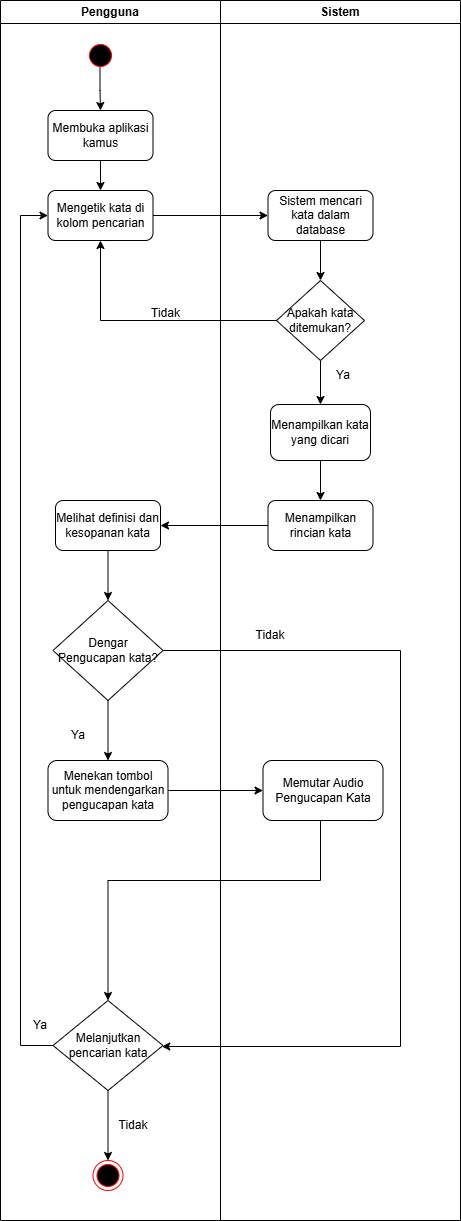

The diagram above was exported from draw.io. Its source (the exported page's mxGraphModel, read from the mxfile embedded in the PNG):
<mxGraphModel dx="1092" dy="460" grid="1" gridSize="10" guides="1" tooltips="1" connect="1" arrows="1" fold="1" page="1" pageScale="1" pageWidth="850" pageHeight="1100" math="0" shadow="0">
  <root>
    <mxCell id="0" />
    <mxCell id="1" parent="0" />
    <mxCell id="UBDcS1nZ-q4EyjfXM0BA-2" value="Pengguna" style="swimlane;whiteSpace=wrap;html=1;" parent="1" vertex="1">
      <mxGeometry x="80" y="120" width="220" height="1220" as="geometry" />
    </mxCell>
    <mxCell id="UBDcS1nZ-q4EyjfXM0BA-3" style="edgeStyle=orthogonalEdgeStyle;rounded=0;orthogonalLoop=1;jettySize=auto;html=1;entryX=0.5;entryY=0;entryDx=0;entryDy=0;exitX=0.483;exitY=0.883;exitDx=0;exitDy=0;exitPerimeter=0;" parent="UBDcS1nZ-q4EyjfXM0BA-2" source="UBDcS1nZ-q4EyjfXM0BA-4" target="UBDcS1nZ-q4EyjfXM0BA-6" edge="1">
      <mxGeometry relative="1" as="geometry" />
    </mxCell>
    <mxCell id="UBDcS1nZ-q4EyjfXM0BA-4" value="" style="ellipse;html=1;shape=startState;fillColor=#000000;strokeColor=#ff0000;" parent="UBDcS1nZ-q4EyjfXM0BA-2" vertex="1">
      <mxGeometry x="85" y="40" width="30" height="30" as="geometry" />
    </mxCell>
    <mxCell id="UBDcS1nZ-q4EyjfXM0BA-5" style="edgeStyle=orthogonalEdgeStyle;rounded=0;orthogonalLoop=1;jettySize=auto;html=1;" parent="UBDcS1nZ-q4EyjfXM0BA-2" source="UBDcS1nZ-q4EyjfXM0BA-6" target="UBDcS1nZ-q4EyjfXM0BA-7" edge="1">
      <mxGeometry relative="1" as="geometry" />
    </mxCell>
    <mxCell id="UBDcS1nZ-q4EyjfXM0BA-6" value="Membuka aplikasi kamus" style="rounded=1;whiteSpace=wrap;html=1;" parent="UBDcS1nZ-q4EyjfXM0BA-2" vertex="1">
      <mxGeometry x="47.5" y="110" width="105" height="50" as="geometry" />
    </mxCell>
    <mxCell id="UBDcS1nZ-q4EyjfXM0BA-7" value="Mengetik kata di kolom pencarian" style="rounded=1;whiteSpace=wrap;html=1;" parent="UBDcS1nZ-q4EyjfXM0BA-2" vertex="1">
      <mxGeometry x="47.5" y="190" width="105" height="50" as="geometry" />
    </mxCell>
    <mxCell id="UBDcS1nZ-q4EyjfXM0BA-8" value="Tidak" style="text;html=1;align=center;verticalAlign=middle;resizable=0;points=[];autosize=1;strokeColor=none;fillColor=none;" parent="UBDcS1nZ-q4EyjfXM0BA-2" vertex="1">
      <mxGeometry x="140" y="298" width="50" height="30" as="geometry" />
    </mxCell>
    <mxCell id="UBDcS1nZ-q4EyjfXM0BA-9" style="edgeStyle=orthogonalEdgeStyle;rounded=0;orthogonalLoop=1;jettySize=auto;html=1;exitX=1;exitY=0.5;exitDx=0;exitDy=0;" parent="UBDcS1nZ-q4EyjfXM0BA-2" source="UBDcS1nZ-q4EyjfXM0BA-10" target="UBDcS1nZ-q4EyjfXM0BA-14" edge="1">
      <mxGeometry relative="1" as="geometry">
        <Array as="points">
          <mxPoint x="400" y="650" />
          <mxPoint x="400" y="1046" />
        </Array>
      </mxGeometry>
    </mxCell>
    <mxCell id="UBDcS1nZ-q4EyjfXM0BA-10" value="Dengar Pengucapan kata?" style="rhombus;whiteSpace=wrap;html=1;" parent="UBDcS1nZ-q4EyjfXM0BA-2" vertex="1">
      <mxGeometry x="52.5" y="600" width="110" height="100" as="geometry" />
    </mxCell>
    <mxCell id="UBDcS1nZ-q4EyjfXM0BA-11" value="Ya" style="text;html=1;align=center;verticalAlign=middle;whiteSpace=wrap;rounded=0;" parent="UBDcS1nZ-q4EyjfXM0BA-2" vertex="1">
      <mxGeometry x="47.5" y="720" width="60" height="30" as="geometry" />
    </mxCell>
    <mxCell id="UBDcS1nZ-q4EyjfXM0BA-12" style="edgeStyle=orthogonalEdgeStyle;rounded=0;orthogonalLoop=1;jettySize=auto;html=1;entryX=0;entryY=0.5;entryDx=0;entryDy=0;" parent="UBDcS1nZ-q4EyjfXM0BA-2" source="UBDcS1nZ-q4EyjfXM0BA-14" target="UBDcS1nZ-q4EyjfXM0BA-7" edge="1">
      <mxGeometry relative="1" as="geometry">
        <Array as="points">
          <mxPoint x="20" y="1045" />
          <mxPoint x="20" y="215" />
        </Array>
      </mxGeometry>
    </mxCell>
    <mxCell id="UBDcS1nZ-q4EyjfXM0BA-13" style="edgeStyle=orthogonalEdgeStyle;rounded=0;orthogonalLoop=1;jettySize=auto;html=1;entryX=0.5;entryY=0;entryDx=0;entryDy=0;" parent="UBDcS1nZ-q4EyjfXM0BA-2" source="UBDcS1nZ-q4EyjfXM0BA-14" target="UBDcS1nZ-q4EyjfXM0BA-15" edge="1">
      <mxGeometry relative="1" as="geometry" />
    </mxCell>
    <mxCell id="UBDcS1nZ-q4EyjfXM0BA-14" value="Melanjutkan pencarian kata" style="rhombus;whiteSpace=wrap;html=1;" parent="UBDcS1nZ-q4EyjfXM0BA-2" vertex="1">
      <mxGeometry x="52.5" y="1000" width="110" height="90" as="geometry" />
    </mxCell>
    <mxCell id="UBDcS1nZ-q4EyjfXM0BA-15" value="" style="ellipse;html=1;shape=endState;fillColor=#000000;strokeColor=#ff0000;" parent="UBDcS1nZ-q4EyjfXM0BA-2" vertex="1">
      <mxGeometry x="92.5" y="1160" width="30" height="30" as="geometry" />
    </mxCell>
    <mxCell id="UBDcS1nZ-q4EyjfXM0BA-16" value="Ya" style="text;html=1;align=center;verticalAlign=middle;whiteSpace=wrap;rounded=0;" parent="UBDcS1nZ-q4EyjfXM0BA-2" vertex="1">
      <mxGeometry x="10" y="1010" width="60" height="30" as="geometry" />
    </mxCell>
    <mxCell id="UBDcS1nZ-q4EyjfXM0BA-17" value="Tidak" style="text;html=1;align=center;verticalAlign=middle;whiteSpace=wrap;rounded=0;" parent="UBDcS1nZ-q4EyjfXM0BA-2" vertex="1">
      <mxGeometry x="102.5" y="1110" width="60" height="30" as="geometry" />
    </mxCell>
    <mxCell id="UBDcS1nZ-q4EyjfXM0BA-18" value="Melihat definisi dan kesopanan kata" style="rounded=1;whiteSpace=wrap;html=1;" parent="UBDcS1nZ-q4EyjfXM0BA-2" vertex="1">
      <mxGeometry x="55" y="500" width="105" height="50" as="geometry" />
    </mxCell>
    <mxCell id="UBDcS1nZ-q4EyjfXM0BA-19" style="edgeStyle=orthogonalEdgeStyle;rounded=0;orthogonalLoop=1;jettySize=auto;html=1;entryX=0.5;entryY=0;entryDx=0;entryDy=0;" parent="UBDcS1nZ-q4EyjfXM0BA-2" source="UBDcS1nZ-q4EyjfXM0BA-18" target="UBDcS1nZ-q4EyjfXM0BA-10" edge="1">
      <mxGeometry relative="1" as="geometry" />
    </mxCell>
    <mxCell id="UBDcS1nZ-q4EyjfXM0BA-20" value="Menekan tombol untuk mendengarkan pengucapan kata" style="rounded=1;whiteSpace=wrap;html=1;" parent="UBDcS1nZ-q4EyjfXM0BA-2" vertex="1">
      <mxGeometry x="47.5" y="760" width="120" height="60" as="geometry" />
    </mxCell>
    <mxCell id="UBDcS1nZ-q4EyjfXM0BA-21" value="" style="edgeStyle=orthogonalEdgeStyle;rounded=0;orthogonalLoop=1;jettySize=auto;html=1;" parent="UBDcS1nZ-q4EyjfXM0BA-2" source="UBDcS1nZ-q4EyjfXM0BA-10" target="UBDcS1nZ-q4EyjfXM0BA-20" edge="1">
      <mxGeometry relative="1" as="geometry" />
    </mxCell>
    <mxCell id="UBDcS1nZ-q4EyjfXM0BA-22" value="Sistem" style="swimlane;whiteSpace=wrap;html=1;" parent="1" vertex="1">
      <mxGeometry x="300" y="120" width="240" height="1220" as="geometry" />
    </mxCell>
    <mxCell id="UBDcS1nZ-q4EyjfXM0BA-23" style="edgeStyle=orthogonalEdgeStyle;rounded=0;orthogonalLoop=1;jettySize=auto;html=1;entryX=0.5;entryY=0;entryDx=0;entryDy=0;" parent="UBDcS1nZ-q4EyjfXM0BA-22" source="UBDcS1nZ-q4EyjfXM0BA-24" target="UBDcS1nZ-q4EyjfXM0BA-26" edge="1">
      <mxGeometry relative="1" as="geometry" />
    </mxCell>
    <mxCell id="UBDcS1nZ-q4EyjfXM0BA-24" value="Sistem mencari kata dalam database" style="rounded=1;whiteSpace=wrap;html=1;" parent="UBDcS1nZ-q4EyjfXM0BA-22" vertex="1">
      <mxGeometry x="47.5" y="190" width="105" height="50" as="geometry" />
    </mxCell>
    <mxCell id="UBDcS1nZ-q4EyjfXM0BA-25" style="edgeStyle=orthogonalEdgeStyle;rounded=0;orthogonalLoop=1;jettySize=auto;html=1;entryX=0.5;entryY=0;entryDx=0;entryDy=0;" parent="UBDcS1nZ-q4EyjfXM0BA-22" source="UBDcS1nZ-q4EyjfXM0BA-26" target="UBDcS1nZ-q4EyjfXM0BA-28" edge="1">
      <mxGeometry relative="1" as="geometry" />
    </mxCell>
    <mxCell id="UBDcS1nZ-q4EyjfXM0BA-26" value="Apakah kata ditemukan?" style="rhombus;whiteSpace=wrap;html=1;" parent="UBDcS1nZ-q4EyjfXM0BA-22" vertex="1">
      <mxGeometry x="56" y="280" width="88" height="80" as="geometry" />
    </mxCell>
    <mxCell id="UBDcS1nZ-q4EyjfXM0BA-27" style="edgeStyle=orthogonalEdgeStyle;rounded=0;orthogonalLoop=1;jettySize=auto;html=1;entryX=0.5;entryY=0;entryDx=0;entryDy=0;" parent="UBDcS1nZ-q4EyjfXM0BA-22" source="UBDcS1nZ-q4EyjfXM0BA-28" target="UBDcS1nZ-q4EyjfXM0BA-30" edge="1">
      <mxGeometry relative="1" as="geometry" />
    </mxCell>
    <mxCell id="UBDcS1nZ-q4EyjfXM0BA-28" value="Menampilkan kata yang dicari" style="rounded=1;whiteSpace=wrap;html=1;" parent="UBDcS1nZ-q4EyjfXM0BA-22" vertex="1">
      <mxGeometry x="50" y="404" width="100" height="56" as="geometry" />
    </mxCell>
    <mxCell id="UBDcS1nZ-q4EyjfXM0BA-29" value="Ya" style="text;html=1;align=center;verticalAlign=middle;whiteSpace=wrap;rounded=0;" parent="UBDcS1nZ-q4EyjfXM0BA-22" vertex="1">
      <mxGeometry x="92.5" y="360" width="60" height="30" as="geometry" />
    </mxCell>
    <mxCell id="UBDcS1nZ-q4EyjfXM0BA-30" value="Menampilkan rincian kata" style="rounded=1;whiteSpace=wrap;html=1;" parent="UBDcS1nZ-q4EyjfXM0BA-22" vertex="1">
      <mxGeometry x="47.5" y="500" width="105" height="50" as="geometry" />
    </mxCell>
    <mxCell id="UBDcS1nZ-q4EyjfXM0BA-31" value="Memutar Audio Pengucapan Kata" style="whiteSpace=wrap;html=1;rounded=1;" parent="UBDcS1nZ-q4EyjfXM0BA-22" vertex="1">
      <mxGeometry x="42.5" y="760" width="120" height="60" as="geometry" />
    </mxCell>
    <mxCell id="UBDcS1nZ-q4EyjfXM0BA-32" value="Tidak" style="text;html=1;align=center;verticalAlign=middle;whiteSpace=wrap;rounded=0;" parent="UBDcS1nZ-q4EyjfXM0BA-22" vertex="1">
      <mxGeometry x="20" y="620" width="60" height="30" as="geometry" />
    </mxCell>
    <mxCell id="UBDcS1nZ-q4EyjfXM0BA-34" style="edgeStyle=orthogonalEdgeStyle;rounded=0;orthogonalLoop=1;jettySize=auto;html=1;entryX=0;entryY=0.5;entryDx=0;entryDy=0;" parent="1" source="UBDcS1nZ-q4EyjfXM0BA-7" target="UBDcS1nZ-q4EyjfXM0BA-24" edge="1">
      <mxGeometry relative="1" as="geometry" />
    </mxCell>
    <mxCell id="UBDcS1nZ-q4EyjfXM0BA-35" style="edgeStyle=orthogonalEdgeStyle;rounded=0;orthogonalLoop=1;jettySize=auto;html=1;entryX=0.5;entryY=1;entryDx=0;entryDy=0;" parent="1" source="UBDcS1nZ-q4EyjfXM0BA-26" target="UBDcS1nZ-q4EyjfXM0BA-7" edge="1">
      <mxGeometry relative="1" as="geometry" />
    </mxCell>
    <mxCell id="UBDcS1nZ-q4EyjfXM0BA-36" style="edgeStyle=orthogonalEdgeStyle;rounded=0;orthogonalLoop=1;jettySize=auto;html=1;entryX=1;entryY=0.5;entryDx=0;entryDy=0;" parent="1" source="UBDcS1nZ-q4EyjfXM0BA-30" target="UBDcS1nZ-q4EyjfXM0BA-18" edge="1">
      <mxGeometry relative="1" as="geometry" />
    </mxCell>
    <mxCell id="UBDcS1nZ-q4EyjfXM0BA-37" value="" style="edgeStyle=orthogonalEdgeStyle;rounded=0;orthogonalLoop=1;jettySize=auto;html=1;" parent="1" source="UBDcS1nZ-q4EyjfXM0BA-20" target="UBDcS1nZ-q4EyjfXM0BA-31" edge="1">
      <mxGeometry relative="1" as="geometry" />
    </mxCell>
    <mxCell id="QWZMOjXAWDBqCIprfXcJ-1" style="edgeStyle=orthogonalEdgeStyle;rounded=0;orthogonalLoop=1;jettySize=auto;html=1;entryX=0.5;entryY=0;entryDx=0;entryDy=0;" parent="1" source="UBDcS1nZ-q4EyjfXM0BA-31" target="UBDcS1nZ-q4EyjfXM0BA-14" edge="1">
      <mxGeometry relative="1" as="geometry">
        <Array as="points">
          <mxPoint x="400" y="1000" />
          <mxPoint x="188" y="1000" />
        </Array>
      </mxGeometry>
    </mxCell>
  </root>
</mxGraphModel>